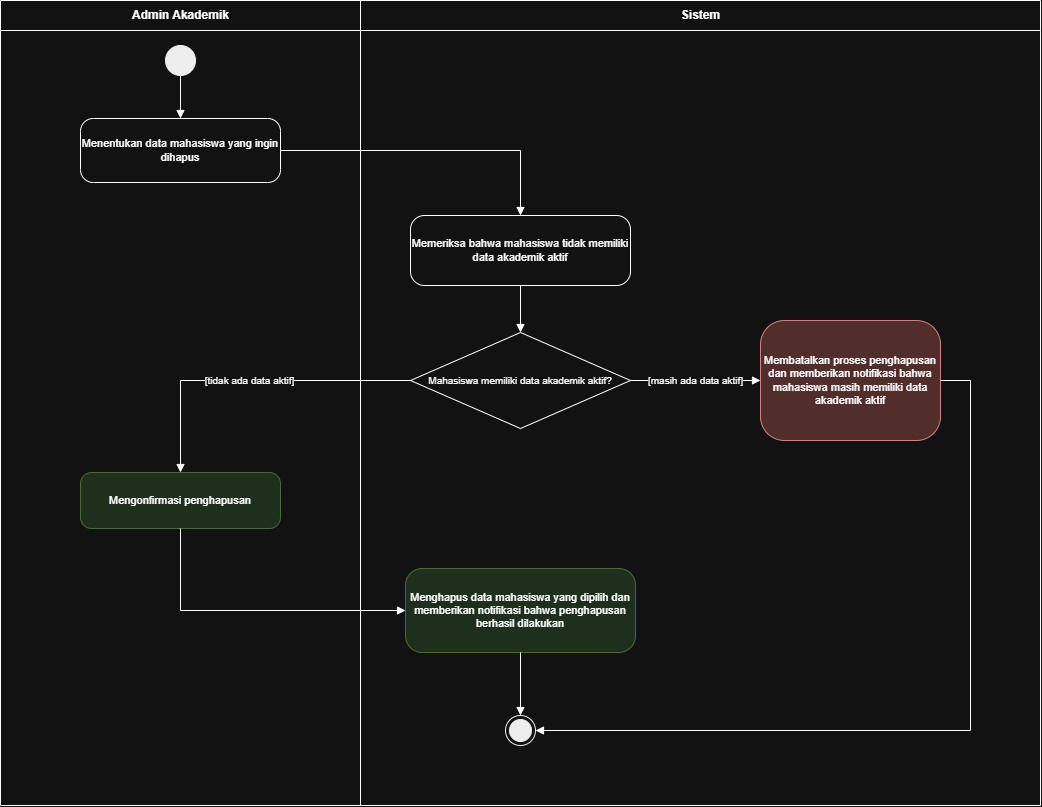

The diagram above was exported from draw.io. Its source (the exported page's mxGraphModel, read from the mxfile embedded in the PNG):
<mxGraphModel dx="1537" dy="837" grid="1" gridSize="10" guides="1" tooltips="1" connect="1" arrows="1" fold="1" page="1" pageScale="1" pageWidth="960" pageHeight="805" math="0" shadow="0">
  <root>
    <mxCell id="0" />
    <mxCell id="1" parent="0" />
    <mxCell id="2" parent="1" style="swimlane;horizontal=1;startSize=30;fontStyle=1;fontSize=12;fillColor=none;collapsible=0;html=1;" value="Admin Akademik" vertex="1">
      <mxGeometry height="805" width="360" as="geometry" />
    </mxCell>
    <mxCell id="3" parent="1" style="swimlane;horizontal=1;startSize=30;fontStyle=1;fontSize=12;fillColor=none;collapsible=0;html=1;" value="Sistem" vertex="1">
      <mxGeometry height="805" width="680" x="360" as="geometry" />
    </mxCell>
    <mxCell id="9" parent="3" style="rounded=1;arcSize=20;whiteSpace=wrap;html=1;fontSize=11;fillColor=#f8cecc;strokeColor=#b85450;" value="Membatalkan proses penghapusan dan memberikan notifikasi bahwa mahasiswa masih memiliki data akademik aktif" vertex="1">
      <mxGeometry height="120" width="180" x="400" y="320" as="geometry" />
    </mxCell>
    <mxCell id="4" parent="1" style="ellipse;fillColor=#000000;strokeColor=#000000;html=1;" value="" vertex="1">
      <mxGeometry height="30" width="30" x="165" y="45" as="geometry" />
    </mxCell>
    <mxCell id="5" parent="1" style="rounded=1;arcSize=20;whiteSpace=wrap;html=1;fontSize=11;" value="Menentukan data mahasiswa yang ingin dihapus" vertex="1">
      <mxGeometry height="64" width="200" x="80" y="118" as="geometry" />
    </mxCell>
    <mxCell id="6" parent="1" style="rounded=1;arcSize=20;whiteSpace=wrap;html=1;fontSize=11;" value="Memeriksa bahwa mahasiswa tidak memiliki data akademik aktif" vertex="1">
      <mxGeometry height="70" width="220" x="410" y="215" as="geometry" />
    </mxCell>
    <mxCell id="7" parent="1" style="rhombus;whiteSpace=wrap;html=1;fontSize=10;" value="Mahasiswa memiliki data akademik aktif?" vertex="1">
      <mxGeometry height="96" width="220" x="410" y="332" as="geometry" />
    </mxCell>
    <mxCell id="8" parent="1" style="rounded=1;arcSize=20;whiteSpace=wrap;html=1;fontSize=11;fillColor=#d5e8d4;strokeColor=#82b366;" value="Mengonfirmasi penghapusan" vertex="1">
      <mxGeometry height="56" width="200" x="80" y="472" as="geometry" />
    </mxCell>
    <mxCell id="10" parent="1" style="rounded=1;arcSize=20;whiteSpace=wrap;html=1;fontSize=11;fillColor=#d5e8d4;strokeColor=#82b366;" value="Menghapus data mahasiswa yang dipilih dan memberikan notifikasi bahwa penghapusan berhasil dilakukan" vertex="1">
      <mxGeometry height="84" width="230" x="405" y="568" as="geometry" />
    </mxCell>
    <mxCell id="11" parent="1" style="ellipse;shape=endState;fillColor=#000000;strokeColor=#000000;html=1;" value="" vertex="1">
      <mxGeometry height="30" width="30" x="505" y="715" as="geometry" />
    </mxCell>
    <mxCell id="12" edge="1" parent="1" source="4" style="edgeStyle=orthogonalEdgeStyle;rounded=0;html=1;endArrow=block;endFill=1;fontSize=10;jumpStyle=arc;jumpSize=8;labelBackgroundColor=#ffffff;exitX=0.5;exitY=1;exitDx=0;exitDy=0;entryX=0.5;entryY=0;entryDx=0;entryDy=0;" target="5" value="">
      <mxGeometry relative="1" as="geometry" />
    </mxCell>
    <mxCell id="13" edge="1" parent="1" source="5" style="edgeStyle=orthogonalEdgeStyle;rounded=0;html=1;endArrow=block;endFill=1;fontSize=10;jumpStyle=arc;jumpSize=8;labelBackgroundColor=#ffffff;exitX=1;exitY=0.5;exitDx=0;exitDy=0;entryX=0.5;entryY=0;entryDx=0;entryDy=0;" target="6" value="">
      <mxGeometry relative="1" as="geometry">
        <Array as="points">
          <mxPoint x="520" y="150" />
        </Array>
      </mxGeometry>
    </mxCell>
    <mxCell id="14" edge="1" parent="1" source="6" style="edgeStyle=orthogonalEdgeStyle;rounded=0;html=1;endArrow=block;endFill=1;fontSize=10;jumpStyle=arc;jumpSize=8;labelBackgroundColor=#ffffff;exitX=0.5;exitY=1;exitDx=0;exitDy=0;entryX=0.5;entryY=0;entryDx=0;entryDy=0;" target="7" value="">
      <mxGeometry relative="1" as="geometry" />
    </mxCell>
    <mxCell id="15" edge="1" parent="1" source="7" style="edgeStyle=orthogonalEdgeStyle;rounded=0;html=1;endArrow=block;endFill=1;fontSize=10;jumpStyle=arc;jumpSize=8;labelBackgroundColor=#ffffff;exitX=0;exitY=0.5;exitDx=0;exitDy=0;entryX=0.5;entryY=0;entryDx=0;entryDy=0;" target="8" value="[tidak ada data aktif]">
      <mxGeometry relative="1" as="geometry">
        <Array as="points">
          <mxPoint x="180" y="380" />
        </Array>
      </mxGeometry>
    </mxCell>
    <mxCell id="16" edge="1" parent="1" source="7" style="edgeStyle=orthogonalEdgeStyle;rounded=0;html=1;endArrow=block;endFill=1;fontSize=10;jumpStyle=arc;jumpSize=8;labelBackgroundColor=#ffffff;exitX=1;exitY=0.5;exitDx=0;exitDy=0;entryX=0;entryY=0.5;entryDx=0;entryDy=0;" target="9" value="[masih ada data aktif]">
      <mxGeometry relative="1" as="geometry" />
    </mxCell>
    <mxCell id="17" edge="1" parent="1" source="8" style="edgeStyle=orthogonalEdgeStyle;rounded=0;html=1;endArrow=block;endFill=1;fontSize=10;jumpStyle=arc;jumpSize=8;labelBackgroundColor=#ffffff;exitX=0.5;exitY=1;exitDx=0;exitDy=0;entryX=0;entryY=0.5;entryDx=0;entryDy=0;" target="10" value="">
      <mxGeometry relative="1" as="geometry">
        <Array as="points">
          <mxPoint x="180" y="610" />
        </Array>
      </mxGeometry>
    </mxCell>
    <mxCell id="18" edge="1" parent="1" source="10" style="edgeStyle=orthogonalEdgeStyle;rounded=0;html=1;endArrow=block;endFill=1;fontSize=10;jumpStyle=arc;jumpSize=8;labelBackgroundColor=#ffffff;exitX=0.5;exitY=1;exitDx=0;exitDy=0;entryX=0.5;entryY=0;entryDx=0;entryDy=0;" target="11" value="">
      <mxGeometry relative="1" as="geometry" />
    </mxCell>
    <mxCell id="19" edge="1" parent="1" source="9" style="edgeStyle=orthogonalEdgeStyle;rounded=0;html=1;endArrow=block;endFill=1;fontSize=10;jumpStyle=arc;jumpSize=8;labelBackgroundColor=#ffffff;exitX=1;exitY=0.5;exitDx=0;exitDy=0;entryX=1;entryY=0.5;entryDx=0;entryDy=0;" target="11" value="">
      <mxGeometry relative="1" as="geometry">
        <Array as="points">
          <mxPoint x="970" y="380" />
          <mxPoint x="970" y="730" />
        </Array>
      </mxGeometry>
    </mxCell>
  </root>
</mxGraphModel>